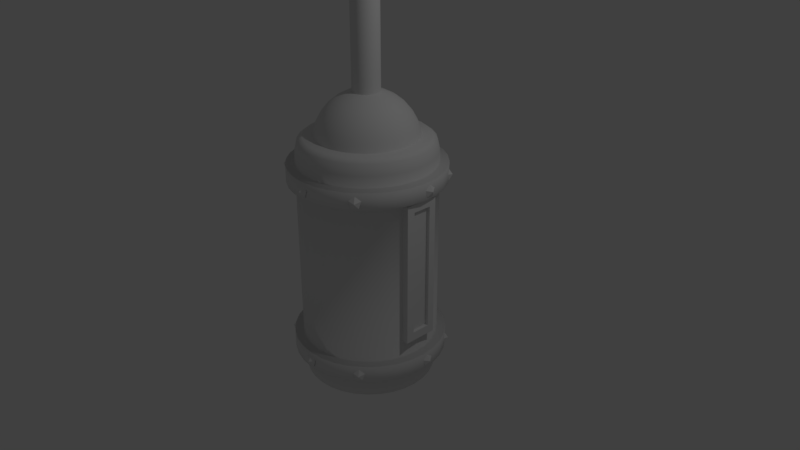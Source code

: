 # Source: eaterTank.blend  (saved by Blender 2.78.0; exported with 4.5.12 LTS)
import bpy
from mathutils import Matrix  # noqa: F401  (used for matrix-valued properties, if any)

bpy.ops.wm.read_factory_settings(use_empty=True)
scene = bpy.context.scene
scene.name = 'Scene'

# ---- collections
col_collection_1 = bpy.data.collections.new('Collection 1'); scene.collection.children.link(col_collection_1)

# ---- world
world_world = bpy.data.worlds.new('World'); scene.world = world_world
world_world.color = (0.05088, 0.05088, 0.05088)
world_world.use_sun_shadow = False
world_world.sun_shadow_jitter_overblur = 0.0
world_world.cycles.sampling_method = 'MANUAL'

# ---- cameras
cam_camera = bpy.data.cameras.new('Camera')
cam_camera.clip_end = 100.0
cam_camera.lens = 35.0
cam_camera.sensor_width = 32.0
cam_camera.sensor_height = 18.0
cam_camera.ortho_scale = 7.314
cam_camera.dof.focus_distance = 0.0
cam_camera.dof.aperture_fstop = 128.0

# ---- lights
light_lamp = bpy.data.lights.new('Lamp', 'POINT')
light_lamp.transmission_factor = 0.0
light_lamp.cutoff_distance = 30.0
light_lamp.energy = 100.0
light_lamp.shadow_buffer_clip_start = 1.001
light_lamp.shadow_soft_size = 0.1
light_lamp.shadow_maximum_resolution = 0.006
light_lamp.use_absolute_resolution = True

# ---- meshes
me_cube_001 = bpy.data.meshes.new('Cube.001')
me_cube_001.from_pydata([(-1.0, -1.0, -1.0), (-1.0, -1.0, 1.0), (-1.0, 1.0, -1.0), (-1.0, 1.0, 1.0), (1.0, -1.0, -1.0), (1.0, -1.0, 1.0), (1.0, 1.0, -1.0), (1.0, 1.0, 1.0), (1.0, -0.5183, -1.0), (1.0, 0.586, -1.0), (1.0, 0.586, 1.0), (1.0, -0.5183, 1.0), (1.0, 1.0, 0.8918), (1.0, 1.0, -0.8753), (1.0, -1.0, 0.8918), (1.0, -1.0, -0.8753), (0.8, -0.5183, -0.8753), (0.8, 0.586, -0.8753), (0.8, -0.5183, 0.8918), (0.8, 0.586, 0.8918), (1.0, -0.5183, 0.8918), (1.0, -0.5183, -0.8753), (1.0, 0.586, 0.8918), (1.0, 0.586, -0.8753)], [], [(0, 1, 3, 2), (2, 3, 7, 12, 13, 6), (8, 21, 15, 4), (4, 15, 14, 5, 1, 0), (2, 6, 9, 8, 4, 0), (7, 3, 1, 5, 11, 10), (6, 13, 23, 9), (9, 23, 21, 8), (23, 13, 12, 22), (16, 17, 19, 18), (15, 21, 20, 14), (14, 20, 11, 5), (22, 12, 7, 10), (20, 22, 10, 11), (16, 18, 20, 21), (19, 17, 23, 22), (17, 16, 21, 23), (18, 19, 22, 20)])
me_cube_001.use_remesh_preserve_volume = False
me_cube_001.use_remesh_preserve_attributes = False
me_cube_001.use_mirror_vertex_groups = False
me_cube_001.update()
me_sphere = bpy.data.meshes.new('Sphere')
me_sphere.from_pydata([(0.03806, 0.1913, 0.9808), (0.07466, 0.3753, 0.9239), (0.1084, 0.5449, 0.8315), (0.1379, 0.6935, 0.7071), (0.1622, 0.8155, 0.5556), (0.1802, 0.9061, 0.3827), (0.1913, 0.9619, 0.1951), (0.1951, 0.9808, 7.55e-08), (0.1913, 0.9619, -0.1951), (0.1802, 0.9061, -0.3827), (0.1622, 0.8155, -0.5556), (0.1379, 0.6935, -0.7071), (0.1084, 0.5449, -0.8315), (0.07466, 0.3753, -0.9239), (0.03806, 0.1913, -0.9808), (0.07466, 0.1802, 0.9808), (0.1464, 0.3536, 0.9239), (0.2126, 0.5133, 0.8315), (0.2706, 0.6533, 0.7071), (0.3182, 0.7682, 0.5556), (0.3536, 0.8536, 0.3827), (0.3753, 0.9061, 0.1951), (0.3827, 0.9239, 7.55e-08), (0.3753, 0.9061, -0.1951), (0.3536, 0.8536, -0.3827), (0.3182, 0.7682, -0.5556), (0.2706, 0.6533, -0.7071), (0.2126, 0.5133, -0.8315), (0.1464, 0.3536, -0.9239), (0.07466, 0.1802, -0.9808), (0.1084, 0.1622, 0.9808), (0.2126, 0.3182, 0.9239), (0.3087, 0.4619, 0.8315), (0.3928, 0.5879, 0.7071), (0.4619, 0.6913, 0.5556), (0.5133, 0.7682, 0.3827), (0.5449, 0.8155, 0.1951), (0.5556, 0.8315, 7.55e-08), (0.5449, 0.8155, -0.1951), (0.5133, 0.7682, -0.3827), (0.4619, 0.6913, -0.5556), (0.3928, 0.5879, -0.7071), (0.3087, 0.4619, -0.8315), (0.2126, 0.3182, -0.9239), (0.1084, 0.1622, -0.9808), (0.1379, 0.1379, 0.9808), (0.2706, 0.2706, 0.9239), (0.3928, 0.3928, 0.8315), (0.5, 0.5, 0.7071), (0.5879, 0.5879, 0.5556), (0.6533, 0.6533, 0.3827), (0.6935, 0.6935, 0.1951), (0.7071, 0.7071, 7.55e-08), (0.6935, 0.6935, -0.1951), (0.6533, 0.6533, -0.3827), (0.5879, 0.5879, -0.5556), (0.5, 0.5, -0.7071), (0.3928, 0.3928, -0.8315), (0.2706, 0.2706, -0.9239), (0.1379, 0.1379, -0.9808), (0.1622, 0.1084, 0.9808), (0.3182, 0.2126, 0.9239), (0.4619, 0.3087, 0.8315), (0.5879, 0.3928, 0.7071), (0.6913, 0.4619, 0.5556), (0.7682, 0.5133, 0.3827), (0.8155, 0.5449, 0.1951), (0.8315, 0.5556, 7.55e-08), (0.8155, 0.5449, -0.1951), (0.7682, 0.5133, -0.3827), (0.6913, 0.4619, -0.5556), (0.5879, 0.3928, -0.7071), (0.4619, 0.3087, -0.8315), (0.3182, 0.2126, -0.9239), (0.1622, 0.1084, -0.9808), (0.0, -3.258e-07, -1.0), (0.1802, 0.07466, 0.9808), (0.3536, 0.1464, 0.9239), (0.5133, 0.2126, 0.8315), (0.6533, 0.2706, 0.7071), (0.7682, 0.3182, 0.5556), (0.8536, 0.3536, 0.3827), (0.9061, 0.3753, 0.1951), (0.9239, 0.3827, 7.55e-08), (0.9061, 0.3753, -0.1951), (0.8536, 0.3536, -0.3827), (0.7682, 0.3182, -0.5556), (0.6533, 0.2706, -0.7071), (0.5133, 0.2126, -0.8315), (0.3536, 0.1464, -0.9239), (0.1802, 0.07466, -0.9808), (0.1913, 0.03806, 0.9808), (0.3753, 0.07466, 0.9239), (0.5449, 0.1084, 0.8315), (0.6935, 0.1379, 0.7071), (0.8155, 0.1622, 0.5556), (0.9061, 0.1802, 0.3827), (0.9619, 0.1913, 0.1951), (0.9808, 0.1951, 7.55e-08), (0.9619, 0.1913, -0.1951), (0.9061, 0.1802, -0.3827), (0.8155, 0.1622, -0.5556), (0.6935, 0.1379, -0.7071), (0.5449, 0.1084, -0.8315), (0.3753, 0.07466, -0.9239), (0.1913, 0.03806, -0.9808), (0.1951, -3.266e-07, 0.9808), (0.3827, -3.192e-07, 0.9239), (0.5556, -3.117e-07, 0.8315), (0.7071, -3.192e-07, 0.7071), (0.8315, -3.341e-07, 0.5556), (0.9239, -2.745e-07, 0.3827), (0.9808, -3.937e-07, 0.1951), (1.0, -3.788e-07, 7.55e-08), (0.9808, -3.937e-07, -0.1951), (0.9239, -2.298e-07, -0.3827), (0.8315, -3.341e-07, -0.5556), (0.7071, -3.192e-07, -0.7071), (0.5556, -3.415e-07, -0.8315), (0.3827, -3.043e-07, -0.9239), (0.1951, -3.08e-07, -0.9808), (0.1913, -0.03806, 0.9808), (0.3753, -0.07466, 0.9239), (0.5449, -0.1084, 0.8315), (0.6935, -0.138, 0.7071), (0.8155, -0.1622, 0.5556), (0.9061, -0.1802, 0.3827), (0.9619, -0.1913, 0.1951), (0.9808, -0.1951, 7.55e-08), (0.9619, -0.1913, -0.1951), (0.9061, -0.1802, -0.3827), (0.8155, -0.1622, -0.5556), (0.6935, -0.138, -0.7071), (0.5449, -0.1084, -0.8315), (0.3753, -0.07466, -0.9239), (0.1913, -0.03806, -0.9808), (0.1802, -0.07466, 0.9808), (0.3536, -0.1464, 0.9239), (0.5133, -0.2126, 0.8315), (0.6533, -0.2706, 0.7071), (0.7682, -0.3182, 0.5556), (0.8536, -0.3536, 0.3827), (0.9061, -0.3753, 0.1951), (0.9239, -0.3827, 7.55e-08), (0.9061, -0.3753, -0.1951), (0.8536, -0.3536, -0.3827), (0.7682, -0.3182, -0.5556), (0.6533, -0.2706, -0.7071), (0.5133, -0.2126, -0.8315), (0.3536, -0.1464, -0.9239), (0.1802, -0.07466, -0.9808), (0.1622, -0.1084, 0.9808), (0.3182, -0.2126, 0.9239), (0.4619, -0.3087, 0.8315), (0.5879, -0.3928, 0.7071), (0.6913, -0.4619, 0.5556), (0.7682, -0.5133, 0.3827), (0.8155, -0.5449, 0.1951), (0.8315, -0.5556, 7.55e-08), (0.8155, -0.5449, -0.1951), (0.7682, -0.5133, -0.3827), (0.6913, -0.4619, -0.5556), (0.5879, -0.3928, -0.7071), (0.4619, -0.3087, -0.8315), (0.3182, -0.2126, -0.9239), (0.1622, -0.1084, -0.9808), (0.1379, -0.138, 0.9808), (0.2706, -0.2706, 0.9239), (0.3928, -0.3928, 0.8315), (0.5, -0.5, 0.7071), (0.5879, -0.5879, 0.5556), (0.6533, -0.6533, 0.3827), (0.6935, -0.6935, 0.1951), (0.7071, -0.7071, 7.55e-08), (0.6935, -0.6935, -0.1951), (0.6533, -0.6533, -0.3827), (0.5879, -0.5879, -0.5556), (0.5, -0.5, -0.7071), (0.3928, -0.3928, -0.8315), (0.2706, -0.2706, -0.9239), (0.1379, -0.138, -0.9808), (0.1084, -0.1622, 0.9808), (0.2126, -0.3182, 0.9239), (0.3087, -0.4619, 0.8315), (0.3928, -0.5879, 0.7071), (0.4619, -0.6913, 0.5556), (0.5133, -0.7682, 0.3827), (0.5449, -0.8155, 0.1951), (0.5556, -0.8315, 7.55e-08), (0.5449, -0.8155, -0.1951), (0.5133, -0.7682, -0.3827), (0.4619, -0.6913, -0.5556), (0.3928, -0.5879, -0.7071), (0.3087, -0.4619, -0.8315), (0.2126, -0.3182, -0.9239), (0.1084, -0.1622, -0.9808), (0.07466, -0.1802, 0.9808), (0.1464, -0.3536, 0.9239), (0.2126, -0.5133, 0.8315), (0.2706, -0.6533, 0.7071), (0.3182, -0.7682, 0.5556), (0.3536, -0.8536, 0.3827), (0.3753, -0.9061, 0.1951), (0.3827, -0.9239, 7.55e-08), (0.3753, -0.9061, -0.1951), (0.3536, -0.8536, -0.3827), (0.3182, -0.7682, -0.5556), (0.2706, -0.6533, -0.7071), (0.2126, -0.5133, -0.8315), (0.1464, -0.3536, -0.9239), (0.07466, -0.1802, -0.9808), (0.03806, -0.1913, 0.9808), (0.07466, -0.3753, 0.9239), (0.1084, -0.5449, 0.8315), (0.1379, -0.6935, 0.7071), (0.1622, -0.8155, 0.5556), (0.1802, -0.9061, 0.3827), (0.1913, -0.9619, 0.1951), (0.1951, -0.9808, 7.55e-08), (0.1913, -0.9619, -0.1951), (0.1802, -0.9061, -0.3827), (0.1622, -0.8155, -0.5556), (0.1379, -0.6935, -0.7071), (0.1084, -0.5449, -0.8315), (0.07466, -0.3753, -0.9239), (0.03806, -0.1913, -0.9808), (-7.212e-09, -0.1951, 0.9808), (4.122e-08, -0.3827, 0.9239), (2.632e-08, -0.5556, 0.8315), (-2.584e-08, -0.7071, 0.7071), (-8.544e-08, -0.8315, 0.5556), (6.357e-08, -0.9239, 0.3827), (-8.544e-08, -0.9808, 0.1951), (-1.003e-07, -1.0, 7.55e-08), (-8.544e-08, -0.9808, -0.1951), (6.357e-08, -0.9239, -0.3827), (-8.544e-08, -0.8315, -0.5556), (-2.584e-08, -0.7071, -0.7071), (-1.094e-08, -0.5556, -0.8315), (3.964e-09, -0.3827, -0.9239), (3.964e-09, -0.1951, -0.9808), (-0.03806, -0.1913, 0.9808), (-0.07466, -0.3753, 0.9239), (-0.1084, -0.5449, 0.8315), (-0.1379, -0.6935, 0.7071), (-0.1622, -0.8155, 0.5556), (-0.1802, -0.9061, 0.3827), (-0.1913, -0.9619, 0.1951), (-0.1951, -0.9808, 7.55e-08), (-0.1913, -0.9619, -0.1951), (-0.1802, -0.9061, -0.3827), (-0.1622, -0.8155, -0.5556), (-0.1379, -0.6935, -0.7071), (-0.1084, -0.5449, -0.8315), (-0.07466, -0.3753, -0.9239), (-0.03806, -0.1913, -0.9808), (-0.07466, -0.1802, 0.9808), (-0.1464, -0.3536, 0.9239), (-0.2126, -0.5133, 0.8315), (-0.2706, -0.6533, 0.7071), (-0.3182, -0.7682, 0.5556), (-0.3536, -0.8536, 0.3827), (-0.3753, -0.9061, 0.1951), (-0.3827, -0.9239, 7.55e-08), (-0.3753, -0.9061, -0.1951), (-0.3536, -0.8536, -0.3827), (-0.3182, -0.7682, -0.5556), (-0.2706, -0.6533, -0.7071), (-0.2126, -0.5133, -0.8315), (-0.1464, -0.3536, -0.9239), (-0.07466, -0.1802, -0.9808), (-1.81e-07, -5.968e-07, 1.0), (-0.1084, -0.1622, 0.9808), (-0.2126, -0.3182, 0.9239), (-0.3087, -0.4619, 0.8315), (-0.3928, -0.5879, 0.7071), (-0.4619, -0.6913, 0.5556), (-0.5133, -0.7682, 0.3827), (-0.5449, -0.8155, 0.1951), (-0.5556, -0.8315, 7.55e-08), (-0.5449, -0.8155, -0.1951), (-0.5133, -0.7682, -0.3827), (-0.4619, -0.6913, -0.5556), (-0.3928, -0.5879, -0.7071), (-0.3087, -0.4619, -0.8315), (-0.2126, -0.3182, -0.9239), (-0.1084, -0.1622, -0.9808), (-0.1379, -0.138, 0.9808), (-0.2706, -0.2706, 0.9239), (-0.3928, -0.3928, 0.8315), (-0.5, -0.5, 0.7071), (-0.5879, -0.5879, 0.5556), (-0.6533, -0.6533, 0.3827), (-0.6935, -0.6935, 0.1951), (-0.7071, -0.7071, 7.55e-08), (-0.6935, -0.6935, -0.1951), (-0.6533, -0.6533, -0.3827), (-0.5879, -0.5879, -0.5556), (-0.5, -0.5, -0.7071), (-0.3928, -0.3928, -0.8315), (-0.2706, -0.2706, -0.9239), (-0.1379, -0.1379, -0.9808), (-0.1622, -0.1084, 0.9808), (-0.3182, -0.2126, 0.9239), (-0.4619, -0.3087, 0.8315), (-0.5879, -0.3928, 0.7071), (-0.6913, -0.4619, 0.5556), (-0.7682, -0.5133, 0.3827), (-0.8155, -0.5449, 0.1951), (-0.8315, -0.5556, 7.55e-08), (-0.8155, -0.5449, -0.1951), (-0.7682, -0.5133, -0.3827), (-0.6913, -0.4619, -0.5556), (-0.5879, -0.3928, -0.7071), (-0.4619, -0.3087, -0.8315), (-0.3182, -0.2126, -0.9239), (-0.1622, -0.1084, -0.9808), (-0.1802, -0.07466, 0.9808), (-0.3536, -0.1464, 0.9239), (-0.5133, -0.2126, 0.8315), (-0.6533, -0.2706, 0.7071), (-0.7682, -0.3182, 0.5556), (-0.8536, -0.3536, 0.3827), (-0.9061, -0.3753, 0.1951), (-0.9239, -0.3827, 7.55e-08), (-0.9061, -0.3753, -0.1951), (-0.8536, -0.3536, -0.3827), (-0.7682, -0.3182, -0.5556), (-0.6533, -0.2706, -0.7071), (-0.5133, -0.2126, -0.8315), (-0.3536, -0.1464, -0.9239), (-0.1802, -0.07466, -0.9808), (-0.1913, -0.03806, 0.9808), (-0.3753, -0.07466, 0.9239), (-0.5449, -0.1084, 0.8315), (-0.6935, -0.1379, 0.7071), (-0.8155, -0.1622, 0.5556), (-0.9061, -0.1802, 0.3827), (-0.9619, -0.1913, 0.1951), (-0.9808, -0.1951, 7.55e-08), (-0.9619, -0.1913, -0.1951), (-0.9061, -0.1802, -0.3827), (-0.8155, -0.1622, -0.5556), (-0.6935, -0.1379, -0.7071), (-0.5449, -0.1084, -0.8315), (-0.3753, -0.07466, -0.9239), (-0.1913, -0.03806, -0.9808), (-0.1951, -3.117e-07, 0.9808), (-0.3827, -2.819e-07, 0.9239), (-0.5556, -2.819e-07, 0.8315), (-0.7071, -1.851e-07, 0.7071), (-0.8315, -1.404e-07, 0.5556), (-0.9239, -3.192e-07, 0.3827), (-0.9808, -9.567e-08, 0.1951), (-1.0, -1.404e-07, 7.55e-08), (-0.9808, -9.567e-08, -0.1951), (-0.9239, -3.192e-07, -0.3827), (-0.8315, -1.404e-07, -0.5556), (-0.7071, -1.851e-07, -0.7071), (-0.5556, -2.596e-07, -0.8315), (-0.3827, -2.521e-07, -0.9239), (-0.1951, -3.155e-07, -0.9808), (-0.1913, 0.03806, 0.9808), (-0.3753, 0.07466, 0.9239), (-0.5449, 0.1084, 0.8315), (-0.6935, 0.1379, 0.7071), (-0.8155, 0.1622, 0.5556), (-0.9061, 0.1802, 0.3827), (-0.9619, 0.1913, 0.1951), (-0.9808, 0.1951, 7.55e-08), (-0.9619, 0.1913, -0.1951), (-0.9061, 0.1802, -0.3827), (-0.8155, 0.1622, -0.5556), (-0.6935, 0.1379, -0.7071), (-0.5449, 0.1084, -0.8315), (-0.3753, 0.07466, -0.9239), (-0.1913, 0.03806, -0.9808), (-0.1802, 0.07466, 0.9808), (-0.3536, 0.1464, 0.9239), (-0.5133, 0.2126, 0.8315), (-0.6533, 0.2706, 0.7071), (-0.7682, 0.3182, 0.5556), (-0.8536, 0.3536, 0.3827), (-0.9061, 0.3753, 0.1951), (-0.9239, 0.3827, 7.55e-08), (-0.9061, 0.3753, -0.1951), (-0.8536, 0.3536, -0.3827), (-0.7682, 0.3182, -0.5556), (-0.6533, 0.2706, -0.7071), (-0.5133, 0.2126, -0.8315), (-0.3536, 0.1464, -0.9239), (-0.1802, 0.07466, -0.9808), (-0.1622, 0.1084, 0.9808), (-0.3182, 0.2126, 0.9239), (-0.4619, 0.3087, 0.8315), (-0.5879, 0.3928, 0.7071), (-0.6913, 0.4619, 0.5556), (-0.7682, 0.5133, 0.3827), (-0.8155, 0.5449, 0.1951), (-0.8315, 0.5556, 7.55e-08), (-0.8155, 0.5449, -0.1951), (-0.7682, 0.5133, -0.3827), (-0.6913, 0.4619, -0.5556), (-0.5879, 0.3928, -0.7071), (-0.4619, 0.3087, -0.8315), (-0.3182, 0.2126, -0.9239), (-0.1622, 0.1084, -0.9808), (-0.1379, 0.1379, 0.9808), (-0.2706, 0.2706, 0.9239), (-0.3928, 0.3928, 0.8315), (-0.5, 0.5, 0.7071), (-0.5879, 0.5879, 0.5556), (-0.6533, 0.6533, 0.3827), (-0.6935, 0.6935, 0.1951), (-0.7071, 0.7071, 7.55e-08), (-0.6935, 0.6935, -0.1951), (-0.6533, 0.6533, -0.3827), (-0.5879, 0.5879, -0.5556), (-0.5, 0.5, -0.7071), (-0.3928, 0.3928, -0.8315), (-0.2706, 0.2706, -0.9239), (-0.1379, 0.1379, -0.9808), (-0.1084, 0.1622, 0.9808), (-0.2126, 0.3182, 0.9239), (-0.3087, 0.4619, 0.8315), (-0.3928, 0.5879, 0.7071), (-0.4619, 0.6913, 0.5556), (-0.5133, 0.7682, 0.3827), (-0.5449, 0.8155, 0.1951), (-0.5556, 0.8315, 7.55e-08), (-0.5449, 0.8155, -0.1951), (-0.5133, 0.7682, -0.3827), (-0.4619, 0.6913, -0.5556), (-0.3928, 0.5879, -0.7071), (-0.3087, 0.4619, -0.8315), (-0.2126, 0.3182, -0.9239), (-0.1084, 0.1622, -0.9808), (-0.07466, 0.1802, 0.9808), (-0.1464, 0.3536, 0.9239), (-0.2126, 0.5133, 0.8315), (-0.2706, 0.6533, 0.7071), (-0.3182, 0.7682, 0.5556), (-0.3536, 0.8536, 0.3827), (-0.3753, 0.9061, 0.1951), (-0.3827, 0.9239, 7.55e-08), (-0.3753, 0.9061, -0.1951), (-0.3536, 0.8536, -0.3827), (-0.3182, 0.7682, -0.5556), (-0.2706, 0.6533, -0.7071), (-0.2126, 0.5133, -0.8315), (-0.1464, 0.3536, -0.9239), (-0.07466, 0.1802, -0.9808), (-0.03806, 0.1913, 0.9808), (-0.07466, 0.3753, 0.9239), (-0.1084, 0.5449, 0.8315), (-0.1379, 0.6935, 0.7071), (-0.1622, 0.8155, 0.5556), (-0.1802, 0.9061, 0.3827), (-0.1913, 0.9619, 0.1951), (-0.1951, 0.9808, 7.55e-08), (-0.1913, 0.9619, -0.1951), (-0.1802, 0.9061, -0.3827), (-0.1622, 0.8155, -0.5556), (-0.1379, 0.6935, -0.7071), (-0.1084, 0.5449, -0.8315), (-0.07466, 0.3753, -0.9239), (-0.03806, 0.1913, -0.9808), (3.749e-08, 0.1951, 0.9808), (7.847e-08, 0.3827, 0.9239), (1.083e-07, 0.5556, 0.8315), (1.53e-07, 0.7071, 0.7071), (2.722e-07, 0.8315, 0.5556), (6.357e-08, 0.9239, 0.3827), (2.573e-07, 0.9808, 0.1951), (2.722e-07, 1.0, 7.55e-08), (2.573e-07, 0.9808, -0.1951), (6.357e-08, 0.9239, -0.3827), (2.722e-07, 0.8315, -0.5556), (1.53e-07, 0.7071, -0.7071), (1.232e-07, 0.5556, -0.8315), (7.847e-08, 0.3827, -0.9239), (1.514e-08, 0.1951, -0.9808)], [], [(472, 471, 4, 5), (471, 470, 3, 4), (477, 476, 9, 10), (75, 481, 14), (470, 469, 2, 3), (476, 475, 8, 9), (475, 474, 7, 8), (481, 480, 13, 14), (469, 468, 1, 2), (474, 473, 6, 7), (480, 479, 12, 13), (479, 478, 11, 12), (468, 467, 0, 1), (467, 271, 0), (473, 472, 5, 6), (478, 477, 10, 11), (0, 271, 15), (6, 5, 20, 21), (11, 10, 25, 26), (5, 4, 19, 20), (4, 3, 18, 19), (10, 9, 24, 25), (75, 14, 29), (3, 2, 17, 18), (9, 8, 23, 24), (8, 7, 22, 23), (14, 13, 28, 29), (2, 1, 16, 17), (7, 6, 21, 22), (13, 12, 27, 28), (12, 11, 26, 27), (1, 0, 15, 16), (22, 21, 36, 37), (28, 27, 42, 43), (16, 15, 30, 31), (21, 20, 35, 36), (27, 26, 41, 42), (26, 25, 40, 41), (15, 271, 30), (20, 19, 34, 35), (25, 24, 39, 40), (75, 29, 44), (19, 18, 33, 34), (18, 17, 32, 33), (24, 23, 38, 39), (29, 28, 43, 44), (17, 16, 31, 32), (23, 22, 37, 38), (33, 32, 47, 48), (32, 31, 46, 47), (38, 37, 52, 53), (43, 42, 57, 58), (31, 30, 45, 46), (37, 36, 51, 52), (36, 35, 50, 51), (42, 41, 56, 57), (30, 271, 45), (35, 34, 49, 50), (41, 40, 55, 56), (40, 39, 54, 55), (34, 33, 48, 49), (39, 38, 53, 54), (75, 44, 59), (44, 43, 58, 59), (55, 54, 69, 70), (54, 53, 68, 69), (75, 59, 74), (48, 47, 62, 63), (53, 52, 67, 68), (59, 58, 73, 74), (58, 57, 72, 73), (47, 46, 61, 62), (46, 45, 60, 61), (52, 51, 66, 67), (57, 56, 71, 72), (45, 271, 60), (51, 50, 65, 66), (50, 49, 64, 65), (56, 55, 70, 71), (49, 48, 63, 64), (65, 64, 80, 81), (64, 63, 79, 80), (70, 69, 85, 86), (75, 74, 90), (63, 62, 78, 79), (69, 68, 84, 85), (68, 67, 83, 84), (74, 73, 89, 90), (62, 61, 77, 78), (67, 66, 82, 83), (73, 72, 88, 89), (72, 71, 87, 88), (61, 60, 76, 77), (60, 271, 76), (66, 65, 81, 82), (71, 70, 86, 87), (82, 81, 96, 97), (88, 87, 102, 103), (87, 86, 101, 102), (76, 271, 91), (81, 80, 95, 96), (86, 85, 100, 101), (75, 90, 105), (80, 79, 94, 95), (79, 78, 93, 94), (85, 84, 99, 100), (90, 89, 104, 105), (78, 77, 92, 93), (84, 83, 98, 99), (83, 82, 97, 98), (89, 88, 103, 104), (77, 76, 91, 92), (104, 103, 118, 119), (92, 91, 106, 107), (98, 97, 112, 113), (97, 96, 111, 112), (103, 102, 117, 118), (91, 271, 106), (96, 95, 110, 111), (102, 101, 116, 117), (101, 100, 115, 116), (95, 94, 109, 110), (100, 99, 114, 115), (75, 105, 120), (105, 104, 119, 120), (94, 93, 108, 109), (93, 92, 107, 108), (99, 98, 113, 114), (109, 108, 123, 124), (114, 113, 128, 129), (120, 119, 134, 135), (119, 118, 133, 134), (108, 107, 122, 123), (107, 106, 121, 122), (113, 112, 127, 128), (118, 117, 132, 133), (106, 271, 121), (112, 111, 126, 127), (111, 110, 125, 126), (117, 116, 131, 132), (110, 109, 124, 125), (116, 115, 130, 131), (115, 114, 129, 130), (75, 120, 135), (75, 135, 150), (124, 123, 138, 139), (130, 129, 144, 145), (129, 128, 143, 144), (135, 134, 149, 150), (123, 122, 137, 138), (128, 127, 142, 143), (134, 133, 148, 149), (133, 132, 147, 148), (122, 121, 136, 137), (121, 271, 136), (127, 126, 141, 142), (132, 131, 146, 147), (126, 125, 140, 141), (125, 124, 139, 140), (131, 130, 145, 146), (141, 140, 155, 156), (146, 145, 160, 161), (75, 150, 165), (140, 139, 154, 155), (139, 138, 153, 154), (145, 144, 159, 160), (150, 149, 164, 165), (138, 137, 152, 153), (144, 143, 158, 159), (143, 142, 157, 158), (149, 148, 163, 164), (137, 136, 151, 152), (142, 141, 156, 157), (148, 147, 162, 163), (147, 146, 161, 162), (136, 271, 151), (157, 156, 171, 172), (163, 162, 177, 178), (151, 271, 166), (156, 155, 170, 171), (162, 161, 176, 177), (161, 160, 175, 176), (155, 154, 169, 170), (160, 159, 174, 175), (75, 165, 180), (165, 164, 179, 180), (154, 153, 168, 169), (153, 152, 167, 168), (159, 158, 173, 174), (164, 163, 178, 179), (152, 151, 166, 167), (158, 157, 172, 173), (168, 167, 182, 183), (167, 166, 181, 182), (173, 172, 187, 188), (178, 177, 192, 193), (166, 271, 181), (172, 171, 186, 187), (171, 170, 185, 186), (177, 176, 191, 192), (170, 169, 184, 185), (176, 175, 190, 191), (175, 174, 189, 190), (75, 180, 195), (169, 168, 183, 184), (174, 173, 188, 189), (180, 179, 194, 195), (179, 178, 193, 194), (190, 189, 204, 205), (189, 188, 203, 204), (195, 194, 209, 210), (183, 182, 197, 198), (188, 187, 202, 203), (194, 193, 208, 209), (193, 192, 207, 208), (182, 181, 196, 197), (181, 271, 196), (187, 186, 201, 202), (192, 191, 206, 207), (186, 185, 200, 201), (185, 184, 199, 200), (191, 190, 205, 206), (75, 195, 210), (184, 183, 198, 199), (75, 210, 225), (200, 199, 214, 215), (199, 198, 213, 214), (205, 204, 219, 220), (210, 209, 224, 225), (198, 197, 212, 213), (204, 203, 218, 219), (203, 202, 217, 218), (209, 208, 223, 224), (197, 196, 211, 212), (202, 201, 216, 217), (208, 207, 222, 223), (207, 206, 221, 222), (196, 271, 211), (201, 200, 215, 216), (206, 205, 220, 221), (216, 215, 230, 231), (222, 221, 236, 237), (221, 220, 235, 236), (215, 214, 229, 230), (220, 219, 234, 235), (75, 225, 240), (225, 224, 239, 240), (214, 213, 228, 229), (213, 212, 227, 228), (219, 218, 233, 234), (224, 223, 238, 239), (212, 211, 226, 227), (218, 217, 232, 233), (217, 216, 231, 232), (223, 222, 237, 238), (211, 271, 226), (238, 237, 252, 253), (226, 271, 241), (232, 231, 246, 247), (231, 230, 245, 246), (237, 236, 251, 252), (230, 229, 244, 245), (236, 235, 250, 251), (235, 234, 249, 250), (75, 240, 255), (229, 228, 243, 244), (234, 233, 248, 249), (240, 239, 254, 255), (239, 238, 253, 254), (228, 227, 242, 243), (227, 226, 241, 242), (233, 232, 247, 248), (243, 242, 257, 258), (248, 247, 262, 263), (254, 253, 268, 269), (253, 252, 267, 268), (242, 241, 256, 257), (241, 271, 256), (247, 246, 261, 262), (252, 251, 266, 267), (246, 245, 260, 261), (245, 244, 259, 260), (251, 250, 265, 266), (75, 255, 270), (244, 243, 258, 259), (250, 249, 264, 265), (249, 248, 263, 264), (255, 254, 269, 270), (270, 269, 285, 286), (258, 257, 273, 274), (264, 263, 279, 280), (263, 262, 278, 279), (269, 268, 284, 285), (257, 256, 272, 273), (262, 261, 277, 278), (268, 267, 283, 284), (267, 266, 282, 283), (256, 271, 272), (261, 260, 276, 277), (266, 265, 281, 282), (75, 270, 286), (260, 259, 275, 276), (259, 258, 274, 275), (265, 264, 280, 281), (276, 275, 290, 291), (281, 280, 295, 296), (75, 286, 301), (286, 285, 300, 301), (275, 274, 289, 290), (274, 273, 288, 289), (280, 279, 294, 295), (285, 284, 299, 300), (273, 272, 287, 288), (279, 278, 293, 294), (278, 277, 292, 293), (284, 283, 298, 299), (272, 271, 287), (277, 276, 291, 292), (283, 282, 297, 298), (282, 281, 296, 297), (292, 291, 306, 307), (298, 297, 312, 313), (291, 290, 305, 306), (297, 296, 311, 312), (296, 295, 310, 311), (75, 301, 316), (290, 289, 304, 305), (295, 294, 309, 310), (301, 300, 315, 316), (300, 299, 314, 315), (289, 288, 303, 304), (288, 287, 302, 303), (294, 293, 308, 309), (299, 298, 313, 314), (287, 271, 302), (293, 292, 307, 308), (303, 302, 317, 318), (302, 271, 317), (308, 307, 322, 323), (313, 312, 327, 328), (307, 306, 321, 322), (306, 305, 320, 321), (312, 311, 326, 327), (75, 316, 331), (305, 304, 319, 320), (311, 310, 325, 326), (310, 309, 324, 325), (316, 315, 330, 331), (304, 303, 318, 319), (309, 308, 323, 324), (315, 314, 329, 330), (314, 313, 328, 329), (325, 324, 339, 340), (324, 323, 338, 339), (330, 329, 344, 345), (318, 317, 332, 333), (323, 322, 337, 338), (329, 328, 343, 344), (328, 327, 342, 343), (317, 271, 332), (322, 321, 336, 337), (327, 326, 341, 342), (75, 331, 346), (321, 320, 335, 336), (320, 319, 334, 335), (326, 325, 340, 341), (331, 330, 345, 346), (319, 318, 333, 334), (346, 345, 360, 361), (335, 334, 349, 350), (334, 333, 348, 349), (340, 339, 354, 355), (345, 344, 359, 360), (333, 332, 347, 348), (339, 338, 353, 354), (338, 337, 352, 353), (344, 343, 358, 359), (332, 271, 347), (337, 336, 351, 352), (343, 342, 357, 358), (342, 341, 356, 357), (336, 335, 350, 351), (341, 340, 355, 356), (75, 346, 361), (351, 350, 365, 366), (357, 356, 371, 372), (356, 355, 370, 371), (75, 361, 376), (350, 349, 364, 365), (355, 354, 369, 370), (361, 360, 375, 376), (360, 359, 374, 375), (349, 348, 363, 364), (348, 347, 362, 363), (354, 353, 368, 369), (359, 358, 373, 374), (347, 271, 362), (353, 352, 367, 368), (352, 351, 366, 367), (358, 357, 372, 373), (373, 372, 387, 388), (367, 366, 381, 382), (366, 365, 380, 381), (372, 371, 386, 387), (75, 376, 391), (365, 364, 379, 380), (371, 370, 385, 386), (370, 369, 384, 385), (376, 375, 390, 391), (364, 363, 378, 379), (369, 368, 383, 384), (375, 374, 389, 390), (374, 373, 388, 389), (363, 362, 377, 378), (362, 271, 377), (368, 367, 382, 383), (378, 377, 392, 393), (383, 382, 397, 398), (389, 388, 403, 404), (388, 387, 402, 403), (377, 271, 392), (382, 381, 396, 397), (387, 386, 401, 402), (75, 391, 406), (381, 380, 395, 396), (380, 379, 394, 395), (386, 385, 400, 401), (391, 390, 405, 406), (379, 378, 393, 394), (385, 384, 399, 400), (384, 383, 398, 399), (390, 389, 404, 405), (405, 404, 419, 420), (393, 392, 407, 408), (399, 398, 413, 414), (398, 397, 412, 413), (404, 403, 418, 419), (392, 271, 407), (397, 396, 411, 412), (403, 402, 417, 418), (402, 401, 416, 417), (396, 395, 410, 411), (401, 400, 415, 416), (75, 406, 421), (406, 405, 420, 421), (395, 394, 409, 410), (394, 393, 408, 409), (400, 399, 414, 415), (410, 409, 424, 425), (415, 414, 429, 430), (421, 420, 435, 436), (420, 419, 434, 435), (409, 408, 423, 424), (408, 407, 422, 423), (414, 413, 428, 429), (419, 418, 433, 434), (407, 271, 422), (413, 412, 427, 428), (412, 411, 426, 427), (418, 417, 432, 433), (411, 410, 425, 426), (417, 416, 431, 432), (416, 415, 430, 431), (75, 421, 436), (426, 425, 440, 441), (432, 431, 446, 447), (75, 436, 451), (425, 424, 439, 440), (431, 430, 445, 446), (430, 429, 444, 445), (436, 435, 450, 451), (424, 423, 438, 439), (429, 428, 443, 444), (435, 434, 449, 450), (434, 433, 448, 449), (423, 422, 437, 438), (422, 271, 437), (428, 427, 442, 443), (433, 432, 447, 448), (427, 426, 441, 442), (437, 271, 452), (442, 441, 456, 457), (447, 446, 461, 462), (75, 451, 466), (441, 440, 455, 456), (440, 439, 454, 455), (446, 445, 460, 461), (451, 450, 465, 466), (439, 438, 453, 454), (445, 444, 459, 460), (444, 443, 458, 459), (450, 449, 464, 465), (438, 437, 452, 453), (443, 442, 457, 458), (449, 448, 463, 464), (448, 447, 462, 463), (459, 458, 473, 474), (458, 457, 472, 473), (464, 463, 478, 479), (452, 271, 467), (457, 456, 471, 472), (463, 462, 477, 478), (462, 461, 476, 477), (456, 455, 470, 471), (461, 460, 475, 476), (75, 466, 481), (466, 465, 480, 481), (455, 454, 469, 470), (454, 453, 468, 469), (460, 459, 474, 475), (465, 464, 479, 480), (453, 452, 467, 468)])
me_sphere.polygons.foreach_set('use_smooth', [True] * 512)
me_sphere.use_remesh_preserve_volume = False
me_sphere.use_remesh_preserve_attributes = False
me_sphere.use_mirror_vertex_groups = False
me_sphere.update()
me_cylinder = bpy.data.meshes.new('Cylinder')
me_cylinder.from_pydata([(0.0, 1.0, 0.5871), (0.1725, 0.8674, 0.5871), (0.3385, 0.8171, 0.5871), (0.4914, 0.7354, 0.5871), (0.6254, 0.6254, 0.5871), (0.7354, 0.4914, 0.5871), (0.8171, 0.3385, 0.5871), (0.8674, 0.1725, 0.5871), (0.8844, 5.82e-08, 0.5871), (0.8674, -0.1725, 0.5871), (0.8171, -0.3385, 0.5871), (0.7354, -0.4914, 0.5871), (0.6254, -0.6254, 0.5871), (0.4914, -0.7354, 0.5871), (0.3385, -0.8171, 0.5871), (0.1725, -0.8674, 0.5871), (-2.899e-07, -0.8844, 0.5871), (-0.1725, -0.8674, 0.5871), (-0.3385, -0.8171, 0.5871), (-0.4914, -0.7354, 0.5871), (-0.6254, -0.6254, 0.5871), (-0.7354, -0.4914, 0.5871), (-0.8171, -0.3385, 0.5871), (-0.8674, -0.1725, 0.5871), (-0.8844, 8.601e-07, 0.5871), (-0.8674, 0.1725, 0.5871), (-0.8171, 0.3385, 0.5871), (-0.7354, 0.4914, 0.5871), (-0.6254, 0.6254, 0.5871), (-0.4914, 0.7354, 0.5871), (-0.3385, 0.8171, 0.5871), (-0.1725, 0.8674, 0.5871), (0.0, 1.0, 0.7052), (0.1725, 0.8674, 0.7095), (0.3385, 0.8171, 0.7095), (0.4914, 0.7354, 0.7095), (0.6254, 0.6254, 0.7095), (0.7354, 0.4914, 0.7095), (0.8171, 0.3385, 0.7095), (0.8674, 0.1725, 0.7095), (0.8844, 5.776e-08, 0.7095), (0.8674, -0.1725, 0.7095), (0.8171, -0.3385, 0.7095), (0.7354, -0.4914, 0.7095), (0.6254, -0.6254, 0.7095), (0.4914, -0.7354, 0.7095), (0.3385, -0.8171, 0.7095), (0.1725, -0.8674, 0.7095), (-2.899e-07, -0.8844, 0.7095), (-0.1725, -0.8674, 0.7095), (-0.3385, -0.8171, 0.7095), (-0.4914, -0.7354, 0.7095), (-0.6254, -0.6254, 0.7095), (-0.7354, -0.4914, 0.7095), (-0.8171, -0.3385, 0.7095), (-0.8674, -0.1725, 0.7095), (-0.8844, 8.596e-07, 0.7095), (-0.8674, 0.1725, 0.7095), (-0.8171, 0.3385, 0.7095), (-0.7354, 0.4914, 0.7095), (-0.6254, 0.6254, 0.7095), (-0.4914, 0.7354, 0.7095), (-0.3385, 0.8171, 0.7095), (-0.1725, 0.8674, 0.7095), (0.1951, 0.9808, -0.6938), (0.3827, 0.9239, -0.6938), (0.5556, 0.8315, -0.6938), (0.7071, 0.7071, -0.6938), (0.8315, 0.5556, -0.6938), (0.9239, 0.3827, -0.6938), (0.9808, 0.1951, -0.6938), (1.0, 7.55e-08, -0.6938), (0.9808, -0.1951, -0.6938), (0.9239, -0.3827, -0.6938), (0.8315, -0.5556, -0.6938), (0.7071, -0.7071, -0.6938), (0.5556, -0.8315, -0.6938), (0.3827, -0.9239, -0.6938), (0.1951, -0.9808, -0.6938), (-3.258e-07, -1.0, -0.6938), (-0.1951, -0.9808, -0.6938), (-0.3827, -0.9239, -0.6938), (-0.5556, -0.8315, -0.6938), (-0.7071, -0.7071, -0.6938), (-0.8315, -0.5556, -0.6938), (-0.9239, -0.3827, -0.6938), (-0.9808, -0.1951, -0.6938), (-1.0, 9.656e-07, -0.6938), (-0.9808, 0.1951, -0.6938), (-0.9239, 0.3827, -0.6938), (-0.8315, 0.5556, -0.6938), (-0.7071, 0.7071, -0.6938), (-0.5556, 0.8315, -0.6938), (-0.3827, 0.9239, -0.6938), (-0.1951, 0.9808, -0.6938), (0.0, 1.0, -0.6938), (0.0, 1.0, -0.5714), (0.1725, 0.8674, -0.5714), (0.3385, 0.8171, -0.5714), (0.4914, 0.7354, -0.5714), (0.6254, 0.6254, -0.5714), (0.7354, 0.4914, -0.5714), (0.8171, 0.3385, -0.5714), (0.8674, 0.1725, -0.5714), (0.8844, 5.82e-08, -0.5714), (0.8674, -0.1725, -0.5714), (0.8171, -0.3385, -0.5714), (0.7354, -0.4914, -0.5714), (0.6254, -0.6254, -0.5714), (0.4914, -0.7354, -0.5714), (0.3385, -0.8171, -0.5714), (0.1725, -0.8674, -0.5714), (-2.899e-07, -0.8844, -0.5714), (-0.1725, -0.8674, -0.5714), (-0.3385, -0.8171, -0.5714), (-0.4914, -0.7354, -0.5714), (-0.6254, -0.6254, -0.5714), (-0.7354, -0.4914, -0.5714), (-0.8171, -0.3385, -0.5714), (-0.8674, -0.1725, -0.5714), (-0.8844, 8.601e-07, -0.5714), (-0.8674, 0.1725, -0.5714), (-0.8171, 0.3385, -0.5714), (-0.7354, 0.4914, -0.5714), (-0.6254, 0.6254, -0.5714), (-0.4914, 0.7354, -0.5714), (-0.3385, 0.8171, -0.5714), (-0.1725, 0.8674, -0.5714), (-0.1951, 0.9808, 0.5871), (-4.282e-08, 0.8844, 0.5871), (-0.3827, 0.9239, 0.5871), (-0.5556, 0.8315, 0.5871), (-0.7071, 0.7071, 0.5871), (-0.8315, 0.5556, 0.5871), (-0.9239, 0.3827, 0.5871), (-0.9808, 0.1951, 0.5871), (-1.0, 9.656e-07, 0.5871), (-0.9808, -0.1951, 0.5871), (-0.9239, -0.3827, 0.5871), (-0.8315, -0.5556, 0.5871), (-0.7071, -0.7071, 0.5871), (-0.5556, -0.8315, 0.5871), (-0.3827, -0.9239, 0.5871), (-0.1951, -0.9808, 0.5871), (-3.258e-07, -1.0, 0.5871), (0.1951, -0.9808, 0.5871), (0.3827, -0.9239, 0.5871), (0.5556, -0.8315, 0.5871), (0.7071, -0.7071, 0.5871), (0.8315, -0.5556, 0.5871), (0.9239, -0.3827, 0.5871), (0.9808, -0.1951, 0.5871), (1.0, 7.55e-08, 0.5871), (0.9808, 0.1951, 0.5871), (0.9239, 0.3827, 0.5871), (0.8315, 0.5556, 0.5871), (0.7071, 0.7071, 0.5871), (0.5556, 0.8315, 0.5871), (0.3827, 0.9239, 0.5871), (0.1951, 0.9808, 0.5871), (-4.282e-08, 0.8844, -0.5714), (0.1951, 0.9808, -0.5714), (0.3827, 0.9239, -0.5714), (0.5556, 0.8315, -0.5714), (0.7071, 0.7071, -0.5714), (0.8315, 0.5556, -0.5714), (0.9239, 0.3827, -0.5714), (0.9808, 0.1951, -0.5714), (1.0, 7.55e-08, -0.5714), (0.9808, -0.1951, -0.5714), (0.9239, -0.3827, -0.5714), (0.8315, -0.5556, -0.5714), (0.7071, -0.7071, -0.5714), (0.5556, -0.8315, -0.5714), (0.3827, -0.9239, -0.5714), (0.1951, -0.9808, -0.5714), (-3.258e-07, -1.0, -0.5714), (-0.1951, -0.9808, -0.5714), (-0.3827, -0.9239, -0.5714), (-0.5556, -0.8315, -0.5714), (-0.7071, -0.7071, -0.5714), (-0.8315, -0.5556, -0.5714), (-0.9239, -0.3827, -0.5714), (-0.9808, -0.1951, -0.5714), (-1.0, 9.656e-07, -0.5714), (-0.9808, 0.1951, -0.5714), (-0.9239, 0.3827, -0.5714), (-0.8315, 0.5556, -0.5714), (-0.7071, 0.7071, -0.5714), (-0.5556, 0.8315, -0.5714), (-0.3827, 0.9239, -0.5714), (-0.1951, 0.9808, -0.5714), (-4.326e-08, 0.8844, -0.6938), (0.1725, 0.8674, -0.6938), (0.3385, 0.8171, -0.6938), (0.4914, 0.7354, -0.6938), (0.6254, 0.6254, -0.6938), (0.7354, 0.4914, -0.6938), (0.8171, 0.3385, -0.6938), (0.8674, 0.1725, -0.6938), (0.8844, 5.863e-08, -0.6938), (0.8674, -0.1725, -0.6938), (0.8171, -0.3385, -0.6938), (0.7354, -0.4914, -0.6938), (0.6254, -0.6254, -0.6938), (0.4914, -0.7354, -0.6938), (0.3385, -0.8171, -0.6938), (0.1725, -0.8674, -0.6938), (-2.917e-07, -0.8844, -0.6938), (-0.1725, -0.8674, -0.6938), (-0.3385, -0.8171, -0.6938), (-0.4914, -0.7354, -0.6938), (-0.6254, -0.6254, -0.6938), (-0.7354, -0.4914, -0.6938), (-0.8171, -0.3385, -0.6938), (-0.8674, -0.1725, -0.6938), (-0.8844, 8.601e-07, -0.6938), (-0.8674, 0.1725, -0.6938), (-0.8171, 0.3385, -0.6938), (-0.7354, 0.4914, -0.6938), (-0.6254, 0.6254, -0.6938), (-0.4914, 0.7354, -0.6938), (-0.3385, 0.8171, -0.6938), (-0.1725, 0.8674, -0.6938), (-0.1951, 0.9808, 0.7052), (-4.369e-08, 0.8844, 0.7095), (-0.3827, 0.9239, 0.7052), (-0.5556, 0.8315, 0.7052), (-0.7071, 0.7071, 0.7052), (-0.8315, 0.5556, 0.7052), (-0.9239, 0.3827, 0.7052), (-0.9808, 0.1951, 0.7052), (-1.0, 9.656e-07, 0.7052), (-0.9808, -0.1951, 0.7052), (-0.9239, -0.3827, 0.7052), (-0.8315, -0.5556, 0.7052), (-0.7071, -0.7071, 0.7052), (-0.5556, -0.8315, 0.7052), (-0.3827, -0.9239, 0.7052), (-0.1951, -0.9808, 0.7052), (-3.258e-07, -1.0, 0.7052), (0.1951, -0.9808, 0.7052), (0.3827, -0.9239, 0.7052), (0.5556, -0.8315, 0.7052), (0.7071, -0.7071, 0.7052), (0.8315, -0.5556, 0.7052), (0.9239, -0.3827, 0.7052), (0.9808, -0.1951, 0.7052), (1.0, 7.55e-08, 0.7052), (0.9808, 0.1951, 0.7052), (0.9239, 0.3827, 0.7052), (0.8315, 0.5556, 0.7052), (0.7071, 0.7071, 0.7052), (0.5556, 0.8315, 0.7052), (0.3827, 0.9239, 0.7052), (0.1951, 0.9808, 0.7052), (-1.257e-07, 0.7808, 0.8882), (-4.089e-08, 0.8831, 0.7882), (-6.426e-08, 0.8524, 0.8589), (0.1523, 0.7658, 0.8882), (0.1723, 0.8661, 0.7882), (0.1663, 0.836, 0.8589), (0.2988, 0.7214, 0.8882), (0.3379, 0.8158, 0.7882), (0.3262, 0.7875, 0.8589), (0.4338, 0.6492, 0.8882), (0.4906, 0.7342, 0.7882), (0.4736, 0.7087, 0.8589), (0.5521, 0.5521, 0.8882), (0.6244, 0.6244, 0.7882), (0.6027, 0.6027, 0.8589), (0.6492, 0.4338, 0.8882), (0.7342, 0.4906, 0.7882), (0.7087, 0.4736, 0.8589), (0.7214, 0.2988, 0.8882), (0.8158, 0.3379, 0.7882), (0.7875, 0.3262, 0.8589), (0.7658, 0.1523, 0.8882), (0.8661, 0.1723, 0.7882), (0.836, 0.1663, 0.8589), (0.7808, 2.235e-08, 0.8882), (0.8831, 5.76e-08, 0.7882), (0.8524, 4.715e-08, 0.8589), (0.7658, -0.1523, 0.8882), (0.8661, -0.1723, 0.7882), (0.836, -0.1663, 0.8589), (0.7214, -0.2988, 0.8882), (0.8158, -0.3379, 0.7882), (0.7875, -0.3262, 0.8589), (0.6492, -0.4338, 0.8882), (0.7342, -0.4906, 0.7882), (0.7087, -0.4736, 0.8589), (0.5521, -0.5521, 0.8882), (0.6244, -0.6244, 0.7882), (0.6027, -0.6027, 0.8589), (0.4338, -0.6492, 0.8882), (0.4906, -0.7342, 0.7882), (0.4736, -0.7087, 0.8589), (0.2988, -0.7214, 0.8882), (0.3379, -0.8158, 0.7882), (0.3262, -0.7875, 0.8589), (0.1523, -0.7658, 0.8882), (0.1723, -0.8661, 0.7882), (0.1663, -0.836, 0.8589), (-2.114e-07, -0.7808, 0.8882), (-2.863e-07, -0.8831, 0.7882), (-2.622e-07, -0.8524, 0.8589), (-0.1523, -0.7658, 0.8882), (-0.1723, -0.8661, 0.7882), (-0.1663, -0.836, 0.8589), (-0.2988, -0.7214, 0.8882), (-0.3379, -0.8158, 0.7882), (-0.3262, -0.7875, 0.8589), (-0.4338, -0.6492, 0.8882), (-0.4906, -0.7342, 0.7882), (-0.4736, -0.7087, 0.8589), (-0.5521, -0.5521, 0.8882), (-0.6244, -0.6244, 0.7882), (-0.6027, -0.6027, 0.8589), (-0.6492, -0.4338, 0.8882), (-0.7342, -0.4906, 0.7882), (-0.7087, -0.4736, 0.8589), (-0.7214, -0.2988, 0.8882), (-0.8158, -0.3379, 0.7882), (-0.7875, -0.3262, 0.8589), (-0.7658, -0.1523, 0.8882), (-0.8661, -0.1723, 0.7882), (-0.836, -0.1663, 0.8589), (-0.7808, 6.836e-07, 0.8882), (-0.8831, 8.582e-07, 0.7882), (-0.8524, 8.064e-07, 0.8589), (-0.7658, 0.1523, 0.8882), (-0.8661, 0.1723, 0.7882), (-0.836, 0.1663, 0.8589), (-0.7214, 0.2988, 0.8882), (-0.8158, 0.3379, 0.7882), (-0.7875, 0.3262, 0.8589), (-0.6492, 0.4338, 0.8882), (-0.7342, 0.4906, 0.7882), (-0.7087, 0.4736, 0.8589), (-0.5521, 0.5521, 0.8882), (-0.6244, 0.6244, 0.7882), (-0.6027, 0.6027, 0.8589), (-0.4338, 0.6492, 0.8882), (-0.4906, 0.7342, 0.7882), (-0.4736, 0.7087, 0.8589), (-0.2988, 0.7214, 0.8882), (-0.3379, 0.8158, 0.7882), (-0.3262, 0.7875, 0.8589), (-0.1523, 0.7658, 0.8882), (-0.1723, 0.8661, 0.7882), (-0.1663, 0.836, 0.8589), (-1.416e-07, 0.7808, -0.8882), (-4.698e-08, 0.8829, -0.7882), (-7.66e-08, 0.8523, -0.8589), (0.1523, 0.7658, -0.8882), (0.1722, 0.8659, -0.7882), (0.1663, 0.836, -0.8589), (0.2988, 0.7214, -0.8882), (0.3379, 0.8157, -0.7882), (0.3262, 0.7875, -0.8589), (0.4338, 0.6492, -0.8882), (0.4905, 0.7341, -0.7882), (0.4735, 0.7087, -0.8589), (0.5521, 0.5521, -0.8882), (0.6243, 0.6243, -0.7882), (0.6027, 0.6027, -0.8589), (0.6492, 0.4338, -0.8882), (0.7341, 0.4905, -0.7882), (0.7087, 0.4735, -0.8589), (0.7214, 0.2988, -0.8882), (0.8157, 0.3379, -0.7882), (0.7875, 0.3262, -0.8589), (0.7658, 0.1523, -0.8882), (0.8659, 0.1722, -0.7882), (0.836, 0.1663, -0.8589), (0.7808, 2.608e-08, -0.8882), (0.8829, 5.858e-08, -0.7882), (0.8523, 4.901e-08, -0.8589), (0.7658, -0.1523, -0.8882), (0.8659, -0.1722, -0.7882), (0.836, -0.1663, -0.8589), (0.7214, -0.2988, -0.8882), (0.8157, -0.3379, -0.7882), (0.7875, -0.3262, -0.8589), (0.6492, -0.4338, -0.8882), (0.7341, -0.4905, -0.7882), (0.7087, -0.4735, -0.8589), (0.5521, -0.5521, -0.8882), (0.6243, -0.6243, -0.7882), (0.6027, -0.6027, -0.8589), (0.4338, -0.6492, -0.8882), (0.4905, -0.7341, -0.7882), (0.4735, -0.7087, -0.8589), (0.2988, -0.7214, -0.8882), (0.3379, -0.8157, -0.7882), (0.3262, -0.7875, -0.8589), (0.1523, -0.7658, -0.8882), (0.1722, -0.8659, -0.7882), (0.1663, -0.836, -0.8589), (-2.272e-07, -0.7808, -0.8882), (-2.943e-07, -0.8829, -0.7882), (-2.759e-07, -0.8523, -0.8589), (-0.1523, -0.7658, -0.8882), (-0.1722, -0.8659, -0.7882), (-0.1663, -0.836, -0.8589), (-0.2988, -0.7214, -0.8882), (-0.3379, -0.8157, -0.7882), (-0.3262, -0.7875, -0.8589), (-0.4338, -0.6492, -0.8882), (-0.4905, -0.7341, -0.7882), (-0.4735, -0.7087, -0.8589), (-0.5521, -0.5521, -0.8882), (-0.6243, -0.6243, -0.7882), (-0.6027, -0.6027, -0.8589), (-0.6492, -0.4338, -0.8882), (-0.7341, -0.4905, -0.7882), (-0.7087, -0.4735, -0.8589), (-0.7214, -0.2988, -0.8882), (-0.8157, -0.3379, -0.7882), (-0.7875, -0.3262, -0.8589), (-0.7658, -0.1523, -0.8882), (-0.8659, -0.1722, -0.7882), (-0.836, -0.1663, -0.8589), (-0.7808, 6.817e-07, -0.8882), (-0.8829, 8.586e-07, -0.7882), (-0.8523, 8.059e-07, -0.8589), (-0.7658, 0.1523, -0.8882), (-0.8659, 0.1722, -0.7882), (-0.836, 0.1663, -0.8589), (-0.7214, 0.2988, -0.8882), (-0.8157, 0.3379, -0.7882), (-0.7875, 0.3262, -0.8589), (-0.6492, 0.4338, -0.8882), (-0.7341, 0.4905, -0.7882), (-0.7087, 0.4735, -0.8589), (-0.5521, 0.5521, -0.8882), (-0.6243, 0.6243, -0.7882), (-0.6027, 0.6027, -0.8589), (-0.4338, 0.6492, -0.8882), (-0.4905, 0.7341, -0.7882), (-0.4735, 0.7087, -0.8589), (-0.2988, 0.7214, -0.8882), (-0.3379, 0.8157, -0.7882), (-0.3262, 0.7875, -0.8589), (-0.1523, 0.7658, -0.8882), (-0.1722, 0.8659, -0.7882), (-0.1663, 0.836, -0.8589)], [], [(63, 350, 257, 225), (34, 263, 266, 35), (35, 266, 269, 36), (36, 269, 272, 37), (37, 272, 275, 38), (38, 275, 278, 39), (39, 278, 281, 40), (40, 281, 284, 41), (41, 284, 287, 42), (42, 287, 290, 43), (43, 290, 293, 44), (44, 293, 296, 45), (45, 296, 299, 46), (46, 299, 302, 47), (47, 302, 305, 48), (48, 305, 308, 49), (49, 308, 311, 50), (50, 311, 314, 51), (51, 314, 317, 52), (52, 317, 320, 53), (53, 320, 323, 54), (54, 323, 326, 55), (55, 326, 329, 56), (56, 329, 332, 57), (57, 332, 335, 58), (58, 335, 338, 59), (59, 338, 341, 60), (60, 341, 344, 61), (61, 344, 347, 62), (62, 347, 350, 63), (33, 260, 263, 34), (259, 256, 349, 346, 343, 340, 337, 334, 331, 328, 325, 322, 319, 316, 313, 310, 307, 304, 301, 298, 295, 292, 289, 286, 283, 280, 277, 274, 271, 268, 265, 262), (446, 223, 192, 353), (127, 31, 129, 160), (126, 30, 31, 127), (125, 29, 30, 126), (124, 28, 29, 125), (123, 27, 28, 124), (122, 26, 27, 123), (121, 25, 26, 122), (120, 24, 25, 121), (119, 23, 24, 120), (118, 22, 23, 119), (117, 21, 22, 118), (116, 20, 21, 117), (115, 19, 20, 116), (114, 18, 19, 115), (113, 17, 18, 114), (112, 16, 17, 113), (111, 15, 16, 112), (110, 14, 15, 111), (109, 13, 14, 110), (108, 12, 13, 109), (107, 11, 12, 108), (106, 10, 11, 107), (105, 9, 10, 106), (104, 8, 9, 105), (103, 7, 8, 104), (102, 6, 7, 103), (101, 5, 6, 102), (100, 4, 5, 101), (99, 3, 4, 100), (98, 2, 3, 99), (97, 1, 2, 98), (160, 129, 1, 97), (128, 224, 32, 0), (130, 226, 224, 128), (131, 227, 226, 130), (132, 228, 227, 131), (133, 229, 228, 132), (134, 230, 229, 133), (135, 231, 230, 134), (136, 232, 231, 135), (137, 233, 232, 136), (138, 234, 233, 137), (139, 235, 234, 138), (140, 236, 235, 139), (141, 237, 236, 140), (142, 238, 237, 141), (143, 239, 238, 142), (144, 240, 239, 143), (145, 241, 240, 144), (146, 242, 241, 145), (147, 243, 242, 146), (148, 244, 243, 147), (149, 245, 244, 148), (150, 246, 245, 149), (151, 247, 246, 150), (152, 248, 247, 151), (153, 249, 248, 152), (154, 250, 249, 153), (155, 251, 250, 154), (156, 252, 251, 155), (157, 253, 252, 156), (158, 254, 253, 157), (159, 255, 254, 158), (0, 32, 255, 159), (356, 193, 194, 359), (359, 194, 195, 362), (362, 195, 196, 365), (365, 196, 197, 368), (368, 197, 198, 371), (371, 198, 199, 374), (374, 199, 200, 377), (377, 200, 201, 380), (380, 201, 202, 383), (383, 202, 203, 386), (386, 203, 204, 389), (389, 204, 205, 392), (392, 205, 206, 395), (395, 206, 207, 398), (398, 207, 208, 401), (401, 208, 209, 404), (404, 209, 210, 407), (407, 210, 211, 410), (410, 211, 212, 413), (413, 212, 213, 416), (416, 213, 214, 419), (419, 214, 215, 422), (422, 215, 216, 425), (425, 216, 217, 428), (428, 217, 218, 431), (431, 218, 219, 434), (434, 219, 220, 437), (437, 220, 221, 440), (440, 221, 222, 443), (443, 222, 223, 446), (353, 192, 193, 356), (95, 96, 161, 64), (64, 161, 162, 65), (65, 162, 163, 66), (66, 163, 164, 67), (67, 164, 165, 68), (68, 165, 166, 69), (69, 166, 167, 70), (70, 167, 168, 71), (71, 168, 169, 72), (72, 169, 170, 73), (73, 170, 171, 74), (74, 171, 172, 75), (75, 172, 173, 76), (76, 173, 174, 77), (77, 174, 175, 78), (78, 175, 176, 79), (79, 176, 177, 80), (80, 177, 178, 81), (81, 178, 179, 82), (82, 179, 180, 83), (83, 180, 181, 84), (84, 181, 182, 85), (85, 182, 183, 86), (86, 183, 184, 87), (87, 184, 185, 88), (88, 185, 186, 89), (89, 186, 187, 90), (90, 187, 188, 91), (91, 188, 189, 92), (92, 189, 190, 93), (93, 190, 191, 94), (94, 191, 96, 95), (129, 31, 128, 0), (31, 30, 130, 128), (30, 29, 131, 130), (29, 28, 132, 131), (28, 27, 133, 132), (27, 26, 134, 133), (26, 25, 135, 134), (25, 24, 136, 135), (24, 23, 137, 136), (23, 22, 138, 137), (22, 21, 139, 138), (21, 20, 140, 139), (20, 19, 141, 140), (19, 18, 142, 141), (18, 17, 143, 142), (17, 16, 144, 143), (16, 15, 145, 144), (15, 14, 146, 145), (14, 13, 147, 146), (13, 12, 148, 147), (12, 11, 149, 148), (11, 10, 150, 149), (10, 9, 151, 150), (9, 8, 152, 151), (8, 7, 153, 152), (7, 6, 154, 153), (6, 5, 155, 154), (5, 4, 156, 155), (4, 3, 157, 156), (3, 2, 158, 157), (2, 1, 159, 158), (1, 129, 0, 159), (160, 97, 161, 96), (97, 98, 162, 161), (98, 99, 163, 162), (99, 100, 164, 163), (100, 101, 165, 164), (101, 102, 166, 165), (102, 103, 167, 166), (103, 104, 168, 167), (104, 105, 169, 168), (105, 106, 170, 169), (106, 107, 171, 170), (107, 108, 172, 171), (108, 109, 173, 172), (109, 110, 174, 173), (110, 111, 175, 174), (111, 112, 176, 175), (112, 113, 177, 176), (113, 114, 178, 177), (114, 115, 179, 178), (115, 116, 180, 179), (116, 117, 181, 180), (117, 118, 182, 181), (118, 119, 183, 182), (119, 120, 184, 183), (120, 121, 185, 184), (121, 122, 186, 185), (122, 123, 187, 186), (123, 124, 188, 187), (124, 125, 189, 188), (125, 126, 190, 189), (126, 127, 191, 190), (127, 160, 96, 191), (193, 192, 95, 64), (194, 193, 64, 65), (195, 194, 65, 66), (196, 195, 66, 67), (197, 196, 67, 68), (198, 197, 68, 69), (199, 198, 69, 70), (200, 199, 70, 71), (201, 200, 71, 72), (202, 201, 72, 73), (203, 202, 73, 74), (204, 203, 74, 75), (205, 204, 75, 76), (206, 205, 76, 77), (207, 206, 77, 78), (208, 207, 78, 79), (209, 208, 79, 80), (210, 209, 80, 81), (211, 210, 81, 82), (212, 211, 82, 83), (213, 212, 83, 84), (214, 213, 84, 85), (215, 214, 85, 86), (216, 215, 86, 87), (217, 216, 87, 88), (218, 217, 88, 89), (219, 218, 89, 90), (220, 219, 90, 91), (221, 220, 91, 92), (222, 221, 92, 93), (223, 222, 93, 94), (192, 223, 94, 95), (63, 225, 32, 224), (62, 63, 224, 226), (61, 62, 226, 227), (60, 61, 227, 228), (59, 60, 228, 229), (58, 59, 229, 230), (57, 58, 230, 231), (56, 57, 231, 232), (55, 56, 232, 233), (54, 55, 233, 234), (53, 54, 234, 235), (52, 53, 235, 236), (51, 52, 236, 237), (50, 51, 237, 238), (49, 50, 238, 239), (48, 49, 239, 240), (47, 48, 240, 241), (46, 47, 241, 242), (45, 46, 242, 243), (44, 45, 243, 244), (43, 44, 244, 245), (42, 43, 245, 246), (41, 42, 246, 247), (40, 41, 247, 248), (39, 40, 248, 249), (38, 39, 249, 250), (37, 38, 250, 251), (36, 37, 251, 252), (35, 36, 252, 253), (34, 35, 253, 254), (33, 34, 254, 255), (225, 33, 255, 32), (260, 257, 258, 261), (261, 258, 256, 259), (263, 260, 261, 264), (264, 261, 259, 262), (266, 263, 264, 267), (267, 264, 262, 265), (269, 266, 267, 270), (270, 267, 265, 268), (272, 269, 270, 273), (273, 270, 268, 271), (275, 272, 273, 276), (276, 273, 271, 274), (278, 275, 276, 279), (279, 276, 274, 277), (281, 278, 279, 282), (282, 279, 277, 280), (284, 281, 282, 285), (285, 282, 280, 283), (287, 284, 285, 288), (288, 285, 283, 286), (290, 287, 288, 291), (291, 288, 286, 289), (293, 290, 291, 294), (294, 291, 289, 292), (296, 293, 294, 297), (297, 294, 292, 295), (299, 296, 297, 300), (300, 297, 295, 298), (302, 299, 300, 303), (303, 300, 298, 301), (305, 302, 303, 306), (306, 303, 301, 304), (308, 305, 306, 309), (309, 306, 304, 307), (311, 308, 309, 312), (312, 309, 307, 310), (314, 311, 312, 315), (315, 312, 310, 313), (317, 314, 315, 318), (318, 315, 313, 316), (320, 317, 318, 321), (321, 318, 316, 319), (323, 320, 321, 324), (324, 321, 319, 322), (326, 323, 324, 327), (327, 324, 322, 325), (329, 326, 327, 330), (330, 327, 325, 328), (332, 329, 330, 333), (333, 330, 328, 331), (335, 332, 333, 336), (336, 333, 331, 334), (338, 335, 336, 339), (339, 336, 334, 337), (341, 338, 339, 342), (342, 339, 337, 340), (344, 341, 342, 345), (345, 342, 340, 343), (347, 344, 345, 348), (348, 345, 343, 346), (350, 347, 348, 351), (351, 348, 346, 349), (257, 350, 351, 258), (258, 351, 349, 256), (225, 257, 260, 33), (353, 356, 357, 354), (354, 357, 355, 352), (356, 359, 360, 357), (357, 360, 358, 355), (359, 362, 363, 360), (360, 363, 361, 358), (362, 365, 366, 363), (363, 366, 364, 361), (365, 368, 369, 366), (366, 369, 367, 364), (368, 371, 372, 369), (369, 372, 370, 367), (371, 374, 375, 372), (372, 375, 373, 370), (374, 377, 378, 375), (375, 378, 376, 373), (377, 380, 381, 378), (378, 381, 379, 376), (380, 383, 384, 381), (381, 384, 382, 379), (383, 386, 387, 384), (384, 387, 385, 382), (386, 389, 390, 387), (387, 390, 388, 385), (389, 392, 393, 390), (390, 393, 391, 388), (392, 395, 396, 393), (393, 396, 394, 391), (395, 398, 399, 396), (396, 399, 397, 394), (398, 401, 402, 399), (399, 402, 400, 397), (401, 404, 405, 402), (402, 405, 403, 400), (404, 407, 408, 405), (405, 408, 406, 403), (407, 410, 411, 408), (408, 411, 409, 406), (410, 413, 414, 411), (411, 414, 412, 409), (413, 416, 417, 414), (414, 417, 415, 412), (416, 419, 420, 417), (417, 420, 418, 415), (419, 422, 423, 420), (420, 423, 421, 418), (422, 425, 426, 423), (423, 426, 424, 421), (425, 428, 429, 426), (426, 429, 427, 424), (428, 431, 432, 429), (429, 432, 430, 427), (431, 434, 435, 432), (432, 435, 433, 430), (434, 437, 438, 435), (435, 438, 436, 433), (437, 440, 441, 438), (438, 441, 439, 436), (440, 443, 444, 441), (441, 444, 442, 439), (443, 446, 447, 444), (444, 447, 445, 442), (446, 353, 354, 447), (447, 354, 352, 445), (352, 355, 358, 361, 364, 367, 370, 373, 376, 379, 382, 385, 388, 391, 394, 397, 400, 403, 406, 409, 412, 415, 418, 421, 424, 427, 430, 433, 436, 439, 442, 445)])
me_cylinder.polygons.foreach_set('use_smooth', [True] * 418)
me_cylinder.use_remesh_preserve_volume = False
me_cylinder.use_remesh_preserve_attributes = False
me_cylinder.use_mirror_vertex_groups = False
me_cylinder.update()
me_cylinder_001 = bpy.data.meshes.new('Cylinder.001')
me_cylinder_001.from_pydata([(0.0, 1.0, -1.0), (0.0, 1.0, 1.0), (0.1951, 0.9808, -1.0), (0.1951, 0.9808, 1.0), (0.3827, 0.9239, -1.0), (0.3827, 0.9239, 1.0), (0.5556, 0.8315, -1.0), (0.5556, 0.8315, 1.0), (0.7071, 0.7071, -1.0), (0.7071, 0.7071, 1.0), (0.8315, 0.5556, -1.0), (0.8315, 0.5556, 1.0), (0.9239, 0.3827, -1.0), (0.9239, 0.3827, 1.0), (0.9808, 0.1951, -1.0), (0.9808, 0.1951, 1.0), (1.0, 7.55e-08, -1.0), (1.0, 7.55e-08, 1.0), (0.9808, -0.1951, -1.0), (0.9808, -0.1951, 1.0), (0.9239, -0.3827, -1.0), (0.9239, -0.3827, 1.0), (0.8315, -0.5556, -1.0), (0.8315, -0.5556, 1.0), (0.7071, -0.7071, -1.0), (0.7071, -0.7071, 1.0), (0.5556, -0.8315, -1.0), (0.5556, -0.8315, 1.0), (0.3827, -0.9239, -1.0), (0.3827, -0.9239, 1.0), (0.1951, -0.9808, -1.0), (0.1951, -0.9808, 1.0), (-3.258e-07, -1.0, -1.0), (-3.258e-07, -1.0, 1.0), (-0.1951, -0.9808, -1.0), (-0.1951, -0.9808, 1.0), (-0.3827, -0.9239, -1.0), (-0.3827, -0.9239, 1.0), (-0.5556, -0.8315, -1.0), (-0.5556, -0.8315, 1.0), (-0.7071, -0.7071, -1.0), (-0.7071, -0.7071, 1.0), (-0.8315, -0.5556, -1.0), (-0.8315, -0.5556, 1.0), (-0.9239, -0.3827, -1.0), (-0.9239, -0.3827, 1.0), (-0.9808, -0.1951, -1.0), (-0.9808, -0.1951, 1.0), (-1.0, 9.656e-07, -1.0), (-1.0, 9.656e-07, 1.0), (-0.9808, 0.1951, -1.0), (-0.9808, 0.1951, 1.0), (-0.9239, 0.3827, -1.0), (-0.9239, 0.3827, 1.0), (-0.8315, 0.5556, -1.0), (-0.8315, 0.5556, 1.0), (-0.7071, 0.7071, -1.0), (-0.7071, 0.7071, 1.0), (-0.5556, 0.8315, -1.0), (-0.5556, 0.8315, 1.0), (-0.3827, 0.9239, -1.0), (-0.3827, 0.9239, 1.0), (-0.1951, 0.9808, -1.0), (-0.1951, 0.9808, 1.0)], [], [(0, 1, 3, 2), (2, 3, 5, 4), (4, 5, 7, 6), (6, 7, 9, 8), (8, 9, 11, 10), (10, 11, 13, 12), (12, 13, 15, 14), (14, 15, 17, 16), (16, 17, 19, 18), (18, 19, 21, 20), (20, 21, 23, 22), (22, 23, 25, 24), (24, 25, 27, 26), (26, 27, 29, 28), (28, 29, 31, 30), (30, 31, 33, 32), (32, 33, 35, 34), (34, 35, 37, 36), (36, 37, 39, 38), (38, 39, 41, 40), (40, 41, 43, 42), (42, 43, 45, 44), (44, 45, 47, 46), (46, 47, 49, 48), (48, 49, 51, 50), (50, 51, 53, 52), (52, 53, 55, 54), (54, 55, 57, 56), (56, 57, 59, 58), (58, 59, 61, 60), (3, 1, 63, 61, 59, 57, 55, 53, 51, 49, 47, 45, 43, 41, 39, 37, 35, 33, 31, 29, 27, 25, 23, 21, 19, 17, 15, 13, 11, 9, 7, 5), (60, 61, 63, 62), (62, 63, 1, 0), (0, 2, 4, 6, 8, 10, 12, 14, 16, 18, 20, 22, 24, 26, 28, 30, 32, 34, 36, 38, 40, 42, 44, 46, 48, 50, 52, 54, 56, 58, 60, 62)])
me_cylinder_001.polygons.foreach_set('use_smooth', [True] * 34)
me_cylinder_001.use_remesh_preserve_volume = False
me_cylinder_001.use_remesh_preserve_attributes = False
me_cylinder_001.use_mirror_vertex_groups = False
me_cylinder_001.update()
me_cylinder_002 = bpy.data.meshes.new('Cylinder.002')
me_cylinder_002.from_pydata([(0.0, 1.0, -1.0), (0.0, 1.0, 1.0), (0.1951, 0.9808, -1.0), (0.1951, 0.9808, 1.0), (0.3827, 0.9239, -1.0), (0.3827, 0.9239, 1.0), (0.5556, 0.8315, -1.0), (0.5556, 0.8315, 1.0), (0.7071, 0.7071, -1.0), (0.7071, 0.7071, 1.0), (0.8315, 0.5556, -1.0), (0.8315, 0.5556, 1.0), (0.9239, 0.3827, -1.0), (0.9239, 0.3827, 1.0), (0.9808, 0.1951, -1.0), (0.9808, 0.1951, 1.0), (1.0, 7.55e-08, -1.0), (1.0, 7.55e-08, 1.0), (0.9808, -0.1951, -1.0), (0.9808, -0.1951, 1.0), (0.9239, -0.3827, -1.0), (0.9239, -0.3827, 1.0), (0.8315, -0.5556, -1.0), (0.8315, -0.5556, 1.0), (0.7071, -0.7071, -1.0), (0.7071, -0.7071, 1.0), (0.5556, -0.8315, -1.0), (0.5556, -0.8315, 1.0), (0.3827, -0.9239, -1.0), (0.3827, -0.9239, 1.0), (0.1951, -0.9808, -1.0), (0.1951, -0.9808, 1.0), (-3.258e-07, -1.0, -1.0), (-3.258e-07, -1.0, 1.0), (-0.1951, -0.9808, -1.0), (-0.1951, -0.9808, 1.0), (-0.3827, -0.9239, -1.0), (-0.3827, -0.9239, 1.0), (-0.5556, -0.8315, -1.0), (-0.5556, -0.8315, 1.0), (-0.7071, -0.7071, -1.0), (-0.7071, -0.7071, 1.0), (-0.8315, -0.5556, -1.0), (-0.8315, -0.5556, 1.0), (-0.9239, -0.3827, -1.0), (-0.9239, -0.3827, 1.0), (-0.9808, -0.1951, -1.0), (-0.9808, -0.1951, 1.0), (-1.0, 9.656e-07, -1.0), (-1.0, 9.656e-07, 1.0), (-0.9808, 0.1951, -1.0), (-0.9808, 0.1951, 1.0), (-0.9239, 0.3827, -1.0), (-0.9239, 0.3827, 1.0), (-0.8315, 0.5556, -1.0), (-0.8315, 0.5556, 1.0), (-0.7071, 0.7071, -1.0), (-0.7071, 0.7071, 1.0), (-0.5556, 0.8315, -1.0), (-0.5556, 0.8315, 1.0), (-0.3827, 0.9239, -1.0), (-0.3827, 0.9239, 1.0), (-0.1951, 0.9808, -1.0), (-0.1951, 0.9808, 1.0)], [], [(0, 1, 3, 2), (2, 3, 5, 4), (4, 5, 7, 6), (6, 7, 9, 8), (8, 9, 11, 10), (10, 11, 13, 12), (12, 13, 15, 14), (14, 15, 17, 16), (16, 17, 19, 18), (18, 19, 21, 20), (20, 21, 23, 22), (22, 23, 25, 24), (24, 25, 27, 26), (26, 27, 29, 28), (28, 29, 31, 30), (30, 31, 33, 32), (32, 33, 35, 34), (34, 35, 37, 36), (36, 37, 39, 38), (38, 39, 41, 40), (40, 41, 43, 42), (42, 43, 45, 44), (44, 45, 47, 46), (46, 47, 49, 48), (48, 49, 51, 50), (50, 51, 53, 52), (52, 53, 55, 54), (54, 55, 57, 56), (56, 57, 59, 58), (58, 59, 61, 60), (3, 1, 63, 61, 59, 57, 55, 53, 51, 49, 47, 45, 43, 41, 39, 37, 35, 33, 31, 29, 27, 25, 23, 21, 19, 17, 15, 13, 11, 9, 7, 5), (60, 61, 63, 62), (62, 63, 1, 0), (0, 2, 4, 6, 8, 10, 12, 14, 16, 18, 20, 22, 24, 26, 28, 30, 32, 34, 36, 38, 40, 42, 44, 46, 48, 50, 52, 54, 56, 58, 60, 62)])
me_cylinder_002.polygons.foreach_set('use_smooth', [True] * 34)
me_cylinder_002.use_remesh_preserve_volume = False
me_cylinder_002.use_remesh_preserve_attributes = False
me_cylinder_002.use_mirror_vertex_groups = False
me_cylinder_002.update()
me_cylinder_003 = bpy.data.meshes.new('Cylinder.003')
me_cylinder_003.from_pydata([(0.0, 1.0, -1.0), (0.0, 1.0, 1.0), (0.1951, 0.9808, -1.0), (0.1951, 0.9808, 1.0), (0.3827, 0.9239, -1.0), (0.3827, 0.9239, 1.0), (0.5556, 0.8315, -1.0), (0.5556, 0.8315, 1.0), (0.7071, 0.7071, -1.0), (0.7071, 0.7071, 1.0), (0.8315, 0.5556, -1.0), (0.8315, 0.5556, 1.0), (0.9239, 0.3827, -1.0), (0.9239, 0.3827, 1.0), (0.9808, 0.1951, -1.0), (0.9808, 0.1951, 1.0), (1.0, 7.55e-08, -1.0), (1.0, 7.55e-08, 1.0), (0.9808, -0.1951, -1.0), (0.9808, -0.1951, 1.0), (0.9239, -0.3827, -1.0), (0.9239, -0.3827, 1.0), (0.8315, -0.5556, -1.0), (0.8315, -0.5556, 1.0), (0.7071, -0.7071, -1.0), (0.7071, -0.7071, 1.0), (0.5556, -0.8315, -1.0), (0.5556, -0.8315, 1.0), (0.3827, -0.9239, -1.0), (0.3827, -0.9239, 1.0), (0.1951, -0.9808, -1.0), (0.1951, -0.9808, 1.0), (-3.258e-07, -1.0, -1.0), (-3.258e-07, -1.0, 1.0), (-0.1951, -0.9808, -1.0), (-0.1951, -0.9808, 1.0), (-0.3827, -0.9239, -1.0), (-0.3827, -0.9239, 1.0), (-0.5556, -0.8315, -1.0), (-0.5556, -0.8315, 1.0), (-0.7071, -0.7071, -1.0), (-0.7071, -0.7071, 1.0), (-0.8315, -0.5556, -1.0), (-0.8315, -0.5556, 1.0), (-0.9239, -0.3827, -1.0), (-0.9239, -0.3827, 1.0), (-0.9808, -0.1951, -1.0), (-0.9808, -0.1951, 1.0), (-1.0, 9.656e-07, -1.0), (-1.0, 9.656e-07, 1.0), (-0.9808, 0.1951, -1.0), (-0.9808, 0.1951, 1.0), (-0.9239, 0.3827, -1.0), (-0.9239, 0.3827, 1.0), (-0.8315, 0.5556, -1.0), (-0.8315, 0.5556, 1.0), (-0.7071, 0.7071, -1.0), (-0.7071, 0.7071, 1.0), (-0.5556, 0.8315, -1.0), (-0.5556, 0.8315, 1.0), (-0.3827, 0.9239, -1.0), (-0.3827, 0.9239, 1.0), (-0.1951, 0.9808, -1.0), (-0.1951, 0.9808, 1.0)], [], [(0, 1, 3, 2), (2, 3, 5, 4), (4, 5, 7, 6), (6, 7, 9, 8), (8, 9, 11, 10), (10, 11, 13, 12), (12, 13, 15, 14), (14, 15, 17, 16), (16, 17, 19, 18), (18, 19, 21, 20), (20, 21, 23, 22), (22, 23, 25, 24), (24, 25, 27, 26), (26, 27, 29, 28), (28, 29, 31, 30), (30, 31, 33, 32), (32, 33, 35, 34), (34, 35, 37, 36), (36, 37, 39, 38), (38, 39, 41, 40), (40, 41, 43, 42), (42, 43, 45, 44), (44, 45, 47, 46), (46, 47, 49, 48), (48, 49, 51, 50), (50, 51, 53, 52), (52, 53, 55, 54), (54, 55, 57, 56), (56, 57, 59, 58), (58, 59, 61, 60), (3, 1, 63, 61, 59, 57, 55, 53, 51, 49, 47, 45, 43, 41, 39, 37, 35, 33, 31, 29, 27, 25, 23, 21, 19, 17, 15, 13, 11, 9, 7, 5), (60, 61, 63, 62), (62, 63, 1, 0), (0, 2, 4, 6, 8, 10, 12, 14, 16, 18, 20, 22, 24, 26, 28, 30, 32, 34, 36, 38, 40, 42, 44, 46, 48, 50, 52, 54, 56, 58, 60, 62)])
me_cylinder_003.polygons.foreach_set('use_smooth', [True] * 34)
me_cylinder_003.use_remesh_preserve_volume = False
me_cylinder_003.use_remesh_preserve_attributes = False
me_cylinder_003.use_mirror_vertex_groups = False
me_cylinder_003.update()
me_icosphere_003 = bpy.data.meshes.new('Icosphere.003')
me_icosphere_003.from_pydata([(-9.906, 10.96, -4.769), (-10.88, 10.95, -5.166), (-9.98, 10.88, -3.723), (-11.56, 10.87, -4.364), (-10.68, 11.45, -4.261), (-11.0, 10.83, -3.473), (-10.73, -10.97, -5.106), (-9.758, -10.96, -4.71), (-11.41, -10.89, -4.305), (-9.834, -10.88, -3.664), (-10.53, -11.46, -4.198), (-10.85, -10.84, -3.414), (0.7236, -0.5257, -0.4472), (0.7236, 0.5257, -0.4472), (0.2764, -0.8506, 0.4472), (0.2764, 0.8506, 0.4472), (0.8944, 0.0, 0.4472), (0.0, 0.0, 1.0), (-19.58, 0.5257, -8.704), (-19.58, -0.5257, -8.704), (-19.88, 0.8506, -7.751), (-19.88, -0.8506, -7.751), (-20.33, 4.261e-07, -8.182), (-20.07, 3.319e-07, -7.162), (-1.39, 6.732, -1.351), (-2.021, 7.53, -1.617), (-1.628, 6.444, -0.3675), (-2.648, 7.735, -0.7987), (-1.646, 7.46, -0.637), (-2.405, 7.064, -0.02642), (-17.46, -6.745, -7.799), (-16.83, -7.542, -7.532), (-17.98, -6.438, -6.937), (-16.96, -7.729, -6.506), (-17.79, -7.459, -7.098), (-17.67, -7.047, -6.138), (-15.58, 8.628, -7.356), (-16.31, 7.941, -7.664), (-15.7, 8.795, -6.325), (-16.89, 7.683, -6.823), (-16.55, 8.669, -6.941), (-16.51, 8.21, -5.996), (-3.248, -8.646, -1.783), (-2.514, -7.958, -1.475), (-3.917, -8.787, -0.9845), (-2.73, -7.675, -0.4859), (-2.889, -8.667, -0.7953), (-3.596, -8.187, -0.1826)], [], [(0, 1, 4), (0, 4, 2), (1, 3, 4), (2, 4, 5), (4, 3, 5), (6, 7, 10), (6, 10, 8), (7, 9, 10), (8, 10, 11), (10, 9, 11), (12, 13, 16), (12, 16, 14), (13, 15, 16), (14, 16, 17), (16, 15, 17), (18, 19, 22), (18, 22, 20), (19, 21, 22), (20, 22, 23), (22, 21, 23), (24, 25, 28), (24, 28, 26), (25, 27, 28), (26, 28, 29), (28, 27, 29), (30, 31, 34), (30, 34, 32), (31, 33, 34), (32, 34, 35), (34, 33, 35), (36, 37, 40), (36, 40, 38), (37, 39, 40), (38, 40, 41), (40, 39, 41), (42, 43, 46), (42, 46, 44), (43, 45, 46), (44, 46, 47), (46, 45, 47)])
me_icosphere_003.use_remesh_preserve_volume = False
me_icosphere_003.use_remesh_preserve_attributes = False
me_icosphere_003.use_mirror_vertex_groups = False
me_icosphere_003.update()
me_icosphere_009 = bpy.data.meshes.new('Icosphere.009')
me_icosphere_009.from_pydata([(-9.906, 10.96, -4.769), (-10.88, 10.95, -5.166), (-9.98, 10.88, -3.723), (-11.56, 10.87, -4.364), (-10.68, 11.45, -4.261), (-11.0, 10.83, -3.473), (-10.73, -10.97, -5.106), (-9.758, -10.96, -4.71), (-11.41, -10.89, -4.305), (-9.834, -10.88, -3.664), (-10.53, -11.46, -4.198), (-10.85, -10.84, -3.414), (0.7236, -0.5257, -0.4472), (0.7236, 0.5257, -0.4472), (0.2764, -0.8506, 0.4472), (0.2764, 0.8506, 0.4472), (0.8944, 0.0, 0.4472), (0.0, 0.0, 1.0), (-19.58, 0.5257, -8.704), (-19.58, -0.5257, -8.704), (-19.88, 0.8506, -7.751), (-19.88, -0.8506, -7.751), (-20.33, 4.261e-07, -8.182), (-20.07, 3.319e-07, -7.162), (-1.39, 6.732, -1.351), (-2.021, 7.53, -1.617), (-1.628, 6.444, -0.3675), (-2.648, 7.735, -0.7987), (-1.646, 7.46, -0.637), (-2.405, 7.064, -0.02642), (-17.46, -6.745, -7.799), (-16.83, -7.542, -7.532), (-17.98, -6.438, -6.937), (-16.96, -7.729, -6.506), (-17.79, -7.459, -7.098), (-17.67, -7.047, -6.138), (-15.58, 8.628, -7.356), (-16.31, 7.941, -7.664), (-15.7, 8.795, -6.325), (-16.89, 7.683, -6.823), (-16.55, 8.669, -6.941), (-16.51, 8.21, -5.996), (-3.248, -8.646, -1.783), (-2.514, -7.958, -1.475), (-3.917, -8.787, -0.9845), (-2.73, -7.675, -0.4859), (-2.889, -8.667, -0.7953), (-3.596, -8.187, -0.1826)], [], [(0, 1, 4), (0, 4, 2), (1, 3, 4), (2, 4, 5), (4, 3, 5), (6, 7, 10), (6, 10, 8), (7, 9, 10), (8, 10, 11), (10, 9, 11), (12, 13, 16), (12, 16, 14), (13, 15, 16), (14, 16, 17), (16, 15, 17), (18, 19, 22), (18, 22, 20), (19, 21, 22), (20, 22, 23), (22, 21, 23), (24, 25, 28), (24, 28, 26), (25, 27, 28), (26, 28, 29), (28, 27, 29), (30, 31, 34), (30, 34, 32), (31, 33, 34), (32, 34, 35), (34, 33, 35), (36, 37, 40), (36, 40, 38), (37, 39, 40), (38, 40, 41), (40, 39, 41), (42, 43, 46), (42, 46, 44), (43, 45, 46), (44, 46, 47), (46, 45, 47)])
me_icosphere_009.use_remesh_preserve_volume = False
me_icosphere_009.use_remesh_preserve_attributes = False
me_icosphere_009.use_mirror_vertex_groups = False
me_icosphere_009.update()

# ---- objects
ob_cube = bpy.data.objects.new('Cube', me_cube_001)
ob_sphere = bpy.data.objects.new('Sphere', me_sphere)
ob_cylinder = bpy.data.objects.new('Cylinder', me_cylinder)
ob_lamp = bpy.data.objects.new('Lamp', light_lamp)
ob_camera = bpy.data.objects.new('Camera', cam_camera)
ob_cylinder_001 = bpy.data.objects.new('Cylinder.001', me_cylinder_001)
ob_cylinder_002 = bpy.data.objects.new('Cylinder.002', me_cylinder_002)
ob_cylinder_003 = bpy.data.objects.new('Cylinder.003', me_cylinder_003)
ob_icosphere_003 = bpy.data.objects.new('Icosphere.003', me_icosphere_003)
ob_icosphere_001 = bpy.data.objects.new('Icosphere.001', me_icosphere_009)

# ---- transforms, parenting, visibility, modifiers, constraints
ob_cube.location = (0.7172, 0.006186, 0.1151)
ob_cube.scale = (0.2242, 0.2242, 0.935)
ob_cube.lineart.crease_threshold = 0.0
ob_sphere.location = (0.0, 0.0, 1.537)
ob_sphere.scale = (0.6684, 0.6684, 0.6684)
ob_sphere.lineart.crease_threshold = 0.0
ob_cylinder.location = (0.0, 0.0, 0.0)
ob_cylinder.scale = (1.0, 1.0, 1.848)
ob_cylinder.lineart.crease_threshold = 0.0
ob_lamp.location = (4.076, 1.005, 5.904)
ob_lamp.rotation_euler = (0.6503, 0.05522, 1.866)
ob_lamp.lock_rotations_4d = False
ob_lamp.empty_display_type = 'ARROWS'
ob_lamp.color = (0.0, 0.0, 0.0, 0.0)
ob_lamp.lineart.crease_threshold = 0.0
ob_camera.location = (7.481, -6.508, 5.344)
ob_camera.rotation_euler = (1.109, 0.0, 0.8149)
ob_camera.lock_rotations_4d = False
ob_camera.empty_display_type = 'ARROWS'
ob_camera.color = (0.0, 0.0, 0.0, 0.0)
ob_camera.display_type = 'WIRE'
ob_camera.lineart.crease_threshold = 0.0
ob_cylinder_001.location = (0.0, 0.0, 2.759)
ob_cylinder_001.scale = (0.1747, 0.1747, 1.384)
ob_cylinder_001.lineart.crease_threshold = 0.0
ob_cylinder_002.location = (0.0, -0.5462, 3.88)
ob_cylinder_002.rotation_euler = (1.571, -0.0, 0.0)
ob_cylinder_002.scale = (0.1747, 0.1747, 0.5156)
ob_cylinder_002.lineart.crease_threshold = 0.0
ob_cylinder_003.location = (0.0, -0.8467, 5.29)
ob_cylinder_003.scale = (0.1747, 0.1747, 1.384)
ob_cylinder_003.lineart.crease_threshold = 0.0
ob_icosphere_003.location = (-0.00607, -0.9591, 1.18)
ob_icosphere_003.rotation_euler = (0.0, 0.3862, -1.578)
ob_icosphere_003.scale = (0.0913, 0.0913, 0.0913)
ob_icosphere_003.lineart.crease_threshold = 0.0
ob_icosphere_001.location = (-0.00607, -0.9591, -1.181)
ob_icosphere_001.rotation_euler = (0.0, 0.3862, -1.578)
ob_icosphere_001.scale = (0.0913, 0.0913, 0.0913)
ob_icosphere_001.lineart.crease_threshold = 0.0

# ---- collection membership
col_collection_1.objects.link(ob_cube)
col_collection_1.objects.link(ob_sphere)
col_collection_1.objects.link(ob_cylinder)
col_collection_1.objects.link(ob_lamp)
col_collection_1.objects.link(ob_camera)
col_collection_1.objects.link(ob_cylinder_001)
col_collection_1.objects.link(ob_cylinder_002)
col_collection_1.objects.link(ob_cylinder_003)
col_collection_1.objects.link(ob_icosphere_003)
col_collection_1.objects.link(ob_icosphere_001)

# ---- scene / render settings (as saved in the file)
scene.camera = ob_camera
scene.frame_start = 1; scene.frame_end = 250; scene.frame_set(1)
scene.render.engine = 'BLENDER_EEVEE_NEXT'
scene.render.resolution_percentage = 50
scene.render.dither_intensity = 0.0
scene.cycles.use_denoising = False
scene.cycles.samples = 128
scene.cycles.sampling_pattern = 'TABULATED_SOBOL'
scene.cycles.light_sampling_threshold = 0.0
scene.cycles.use_adaptive_sampling = False
scene.cycles.use_light_tree = False
scene.cycles.blur_glossy = 0.0
scene.cycles.sample_clamp_indirect = 0.0
scene.view_settings.view_transform = 'Standard'
bpy.context.view_layer.update()
